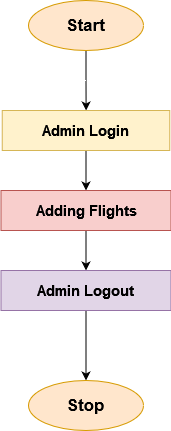

The diagram above was exported from draw.io. Its source (the exported page's mxGraphModel, read from the mxfile embedded in the PNG):
<mxGraphModel dx="1038" dy="528" grid="1" gridSize="10" guides="1" tooltips="1" connect="1" arrows="1" fold="1" page="1" pageScale="1" pageWidth="850" pageHeight="1100" math="0" shadow="0">
  <root>
    <mxCell id="0" />
    <mxCell id="1" parent="0" />
    <mxCell id="RYqBvGb_tnM9lxHYrsSt-2" style="edgeStyle=orthogonalEdgeStyle;rounded=0;orthogonalLoop=1;jettySize=auto;html=1;exitX=0.5;exitY=1;exitDx=0;exitDy=0;fontSize=17;" edge="1" parent="1" source="RYqBvGb_tnM9lxHYrsSt-1" target="RYqBvGb_tnM9lxHYrsSt-3">
      <mxGeometry relative="1" as="geometry">
        <mxPoint x="423" y="200" as="targetPoint" />
      </mxGeometry>
    </mxCell>
    <mxCell id="RYqBvGb_tnM9lxHYrsSt-1" value="&lt;b style=&quot;font-size: 17px&quot;&gt;Start&lt;/b&gt;" style="ellipse;whiteSpace=wrap;html=1;fillColor=#ffe6cc;strokeColor=#d79b00;" vertex="1" parent="1">
      <mxGeometry x="365" y="90" width="115" height="50" as="geometry" />
    </mxCell>
    <mxCell id="RYqBvGb_tnM9lxHYrsSt-4" style="edgeStyle=orthogonalEdgeStyle;rounded=0;orthogonalLoop=1;jettySize=auto;html=1;exitX=0.5;exitY=1;exitDx=0;exitDy=0;fontSize=15;" edge="1" parent="1" source="RYqBvGb_tnM9lxHYrsSt-3" target="RYqBvGb_tnM9lxHYrsSt-5">
      <mxGeometry relative="1" as="geometry">
        <mxPoint x="423" y="300" as="targetPoint" />
      </mxGeometry>
    </mxCell>
    <mxCell id="RYqBvGb_tnM9lxHYrsSt-3" value="&lt;font style=&quot;font-size: 15px&quot;&gt;Admin Login&lt;br&gt;&lt;/font&gt;" style="rounded=0;whiteSpace=wrap;html=1;fontSize=17;fillColor=#fff2cc;strokeColor=#d6b656;fontStyle=1" vertex="1" parent="1">
      <mxGeometry x="338.75" y="200" width="167.5" height="40" as="geometry" />
    </mxCell>
    <mxCell id="RYqBvGb_tnM9lxHYrsSt-6" style="edgeStyle=orthogonalEdgeStyle;rounded=0;orthogonalLoop=1;jettySize=auto;html=1;fontSize=15;" edge="1" parent="1" source="RYqBvGb_tnM9lxHYrsSt-5" target="RYqBvGb_tnM9lxHYrsSt-7">
      <mxGeometry relative="1" as="geometry">
        <mxPoint x="422.5" y="380" as="targetPoint" />
      </mxGeometry>
    </mxCell>
    <mxCell id="RYqBvGb_tnM9lxHYrsSt-5" value="Adding Flights" style="rounded=0;whiteSpace=wrap;html=1;fontSize=15;fillColor=#f8cecc;strokeColor=#b85450;fontStyle=1" vertex="1" parent="1">
      <mxGeometry x="337.5" y="280" width="170" height="40" as="geometry" />
    </mxCell>
    <mxCell id="RYqBvGb_tnM9lxHYrsSt-9" style="edgeStyle=orthogonalEdgeStyle;rounded=0;orthogonalLoop=1;jettySize=auto;html=1;entryX=0.5;entryY=0;entryDx=0;entryDy=0;fontSize=15;" edge="1" parent="1" source="RYqBvGb_tnM9lxHYrsSt-7" target="RYqBvGb_tnM9lxHYrsSt-8">
      <mxGeometry relative="1" as="geometry" />
    </mxCell>
    <mxCell id="RYqBvGb_tnM9lxHYrsSt-7" value="&lt;b&gt;Admin Logout&lt;br&gt;&lt;/b&gt;" style="rounded=0;whiteSpace=wrap;html=1;fontSize=15;fillColor=#e1d5e7;strokeColor=#9673a6;" vertex="1" parent="1">
      <mxGeometry x="337.5" y="360" width="170" height="40" as="geometry" />
    </mxCell>
    <mxCell id="RYqBvGb_tnM9lxHYrsSt-8" value="&lt;font style=&quot;font-size: 17px&quot;&gt;&lt;b&gt;Stop&lt;/b&gt;&lt;/font&gt;" style="ellipse;whiteSpace=wrap;html=1;fillColor=#ffe6cc;strokeColor=#d79b00;" vertex="1" parent="1">
      <mxGeometry x="365" y="470" width="115" height="50" as="geometry" />
    </mxCell>
  </root>
</mxGraphModel>